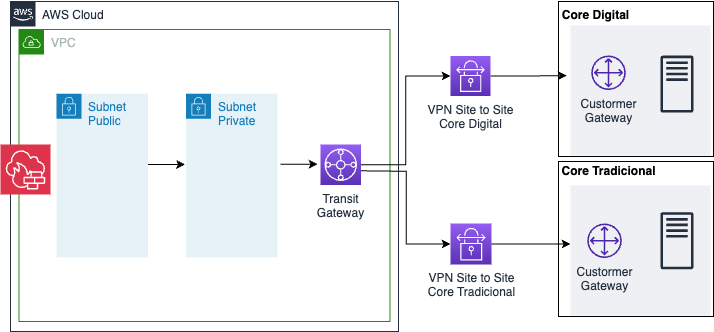

The diagram above was exported from draw.io. Its source (the exported page's mxGraphModel, read from the mxfile embedded in the PNG):
<mxGraphModel dx="984" dy="1811" grid="1" gridSize="10" guides="1" tooltips="1" connect="1" arrows="1" fold="1" page="1" pageScale="1" pageWidth="827" pageHeight="1169" math="0" shadow="0">
  <root>
    <mxCell id="0" />
    <mxCell id="1" parent="0" />
    <mxCell id="o9cQwDRu2B61sBrXc84M-35" value="" style="whiteSpace=wrap;html=1;aspect=fixed;" vertex="1" parent="1">
      <mxGeometry x="568" y="-280" width="155" height="155" as="geometry" />
    </mxCell>
    <mxCell id="o9cQwDRu2B61sBrXc84M-34" value="" style="whiteSpace=wrap;html=1;aspect=fixed;" vertex="1" parent="1">
      <mxGeometry x="568" y="-440" width="155" height="155" as="geometry" />
    </mxCell>
    <mxCell id="o9cQwDRu2B61sBrXc84M-1" value="AWS Cloud" style="points=[[0,0],[0.25,0],[0.5,0],[0.75,0],[1,0],[1,0.25],[1,0.5],[1,0.75],[1,1],[0.75,1],[0.5,1],[0.25,1],[0,1],[0,0.75],[0,0.5],[0,0.25]];outlineConnect=0;gradientColor=none;html=1;whiteSpace=wrap;fontSize=12;fontStyle=0;shape=mxgraph.aws4.group;grIcon=mxgraph.aws4.group_aws_cloud_alt;strokeColor=#232F3E;fillColor=none;verticalAlign=top;align=left;spacingLeft=30;fontColor=#232F3E;dashed=0;labelBackgroundColor=#ffffff;container=1;pointerEvents=0;collapsible=0;recursiveResize=0;" vertex="1" parent="1">
      <mxGeometry x="20" y="-440" width="388" height="330" as="geometry" />
    </mxCell>
    <mxCell id="o9cQwDRu2B61sBrXc84M-2" value="VPC" style="points=[[0,0],[0.25,0],[0.5,0],[0.75,0],[1,0],[1,0.25],[1,0.5],[1,0.75],[1,1],[0.75,1],[0.5,1],[0.25,1],[0,1],[0,0.75],[0,0.5],[0,0.25]];outlineConnect=0;gradientColor=none;html=1;whiteSpace=wrap;fontSize=12;fontStyle=0;container=1;pointerEvents=0;collapsible=0;recursiveResize=0;shape=mxgraph.aws4.group;grIcon=mxgraph.aws4.group_vpc;strokeColor=#248814;fillColor=none;verticalAlign=top;align=left;spacingLeft=30;fontColor=#AAB7B8;dashed=0;" vertex="1" parent="o9cQwDRu2B61sBrXc84M-1">
      <mxGeometry x="8.5" y="28" width="371" height="292" as="geometry" />
    </mxCell>
    <mxCell id="o9cQwDRu2B61sBrXc84M-3" value="Subnet Private" style="points=[[0,0],[0.25,0],[0.5,0],[0.75,0],[1,0],[1,0.25],[1,0.5],[1,0.75],[1,1],[0.75,1],[0.5,1],[0.25,1],[0,1],[0,0.75],[0,0.5],[0,0.25]];outlineConnect=0;gradientColor=none;html=1;whiteSpace=wrap;fontSize=12;fontStyle=0;container=1;pointerEvents=0;collapsible=0;recursiveResize=0;shape=mxgraph.aws4.group;grIcon=mxgraph.aws4.group_security_group;grStroke=0;strokeColor=#147EBA;fillColor=#E6F2F8;verticalAlign=top;align=left;spacingLeft=30;fontColor=#147EBA;dashed=0;" vertex="1" parent="o9cQwDRu2B61sBrXc84M-2">
      <mxGeometry x="167" y="64.18" width="91.5" height="163.63" as="geometry" />
    </mxCell>
    <mxCell id="o9cQwDRu2B61sBrXc84M-4" value="Transit&lt;br&gt;Gateway" style="sketch=0;points=[[0,0,0],[0.25,0,0],[0.5,0,0],[0.75,0,0],[1,0,0],[0,1,0],[0.25,1,0],[0.5,1,0],[0.75,1,0],[1,1,0],[0,0.25,0],[0,0.5,0],[0,0.75,0],[1,0.25,0],[1,0.5,0],[1,0.75,0]];outlineConnect=0;fontColor=#232F3E;gradientColor=#945DF2;gradientDirection=north;fillColor=#5A30B5;strokeColor=#ffffff;dashed=0;verticalLabelPosition=bottom;verticalAlign=top;align=center;html=1;fontSize=12;fontStyle=0;aspect=fixed;shape=mxgraph.aws4.resourceIcon;resIcon=mxgraph.aws4.transit_gateway;" vertex="1" parent="o9cQwDRu2B61sBrXc84M-2">
      <mxGeometry x="301.5" y="115" width="40.5" height="40.5" as="geometry" />
    </mxCell>
    <mxCell id="o9cQwDRu2B61sBrXc84M-26" style="edgeStyle=orthogonalEdgeStyle;rounded=0;orthogonalLoop=1;jettySize=auto;html=1;entryX=0;entryY=0.5;entryDx=0;entryDy=0;" edge="1" parent="o9cQwDRu2B61sBrXc84M-2">
      <mxGeometry relative="1" as="geometry">
        <mxPoint x="129" y="135" as="sourcePoint" />
        <mxPoint x="166" y="134.99500000000012" as="targetPoint" />
      </mxGeometry>
    </mxCell>
    <mxCell id="o9cQwDRu2B61sBrXc84M-25" value="Subnet Public" style="points=[[0,0],[0.25,0],[0.5,0],[0.75,0],[1,0],[1,0.25],[1,0.5],[1,0.75],[1,1],[0.75,1],[0.5,1],[0.25,1],[0,1],[0,0.75],[0,0.5],[0,0.25]];outlineConnect=0;gradientColor=none;html=1;whiteSpace=wrap;fontSize=12;fontStyle=0;container=1;pointerEvents=0;collapsible=0;recursiveResize=0;shape=mxgraph.aws4.group;grIcon=mxgraph.aws4.group_security_group;grStroke=0;strokeColor=#147EBA;fillColor=#E6F2F8;verticalAlign=top;align=left;spacingLeft=30;fontColor=#147EBA;dashed=0;" vertex="1" parent="o9cQwDRu2B61sBrXc84M-2">
      <mxGeometry x="37.5" y="64.18" width="91.5" height="163.63" as="geometry" />
    </mxCell>
    <mxCell id="o9cQwDRu2B61sBrXc84M-42" style="edgeStyle=orthogonalEdgeStyle;rounded=0;orthogonalLoop=1;jettySize=auto;html=1;entryX=0;entryY=0.5;entryDx=0;entryDy=0;" edge="1" parent="o9cQwDRu2B61sBrXc84M-2">
      <mxGeometry relative="1" as="geometry">
        <mxPoint x="261.5" y="134.75" as="sourcePoint" />
        <mxPoint x="298.5" y="134.75" as="targetPoint" />
      </mxGeometry>
    </mxCell>
    <mxCell id="DHVUWbBDBiOpUQQ5EVdk-1" value="" style="sketch=0;points=[[0,0,0],[0.25,0,0],[0.5,0,0],[0.75,0,0],[1,0,0],[0,1,0],[0.25,1,0],[0.5,1,0],[0.75,1,0],[1,1,0],[0,0.25,0],[0,0.5,0],[0,0.75,0],[1,0.25,0],[1,0.5,0],[1,0.75,0]];outlineConnect=0;fontColor=#232F3E;fillColor=#DD344C;strokeColor=#ffffff;dashed=0;verticalLabelPosition=bottom;verticalAlign=top;align=center;html=1;fontSize=12;fontStyle=0;aspect=fixed;shape=mxgraph.aws4.resourceIcon;resIcon=mxgraph.aws4.network_firewall;" vertex="1" parent="o9cQwDRu2B61sBrXc84M-2">
      <mxGeometry x="-18.5" y="115" width="50" height="50" as="geometry" />
    </mxCell>
    <mxCell id="o9cQwDRu2B61sBrXc84M-32" style="edgeStyle=orthogonalEdgeStyle;rounded=0;orthogonalLoop=1;jettySize=auto;html=1;entryX=-0.027;entryY=0.385;entryDx=0;entryDy=0;entryPerimeter=0;" edge="1" parent="1" source="o9cQwDRu2B61sBrXc84M-6" target="o9cQwDRu2B61sBrXc84M-7">
      <mxGeometry relative="1" as="geometry" />
    </mxCell>
    <mxCell id="o9cQwDRu2B61sBrXc84M-6" value="VPN Site to Site&lt;div&gt;Core Digital&lt;/div&gt;" style="sketch=0;points=[[0,0,0],[0.25,0,0],[0.5,0,0],[0.75,0,0],[1,0,0],[0,1,0],[0.25,1,0],[0.5,1,0],[0.75,1,0],[1,1,0],[0,0.25,0],[0,0.5,0],[0,0.75,0],[1,0.25,0],[1,0.5,0],[1,0.75,0]];outlineConnect=0;fontColor=#232F3E;gradientColor=#945DF2;gradientDirection=north;fillColor=#5A30B5;strokeColor=#ffffff;dashed=0;verticalLabelPosition=bottom;verticalAlign=top;align=center;html=1;fontSize=12;fontStyle=0;aspect=fixed;shape=mxgraph.aws4.resourceIcon;resIcon=mxgraph.aws4.site_to_site_vpn;" vertex="1" parent="1">
      <mxGeometry x="460" y="-385.5" width="40" height="40" as="geometry" />
    </mxCell>
    <mxCell id="o9cQwDRu2B61sBrXc84M-7" value="" style="fillColor=#EFF0F3;strokeColor=none;dashed=0;verticalAlign=top;fontStyle=0;fontColor=#330000;" vertex="1" parent="1">
      <mxGeometry x="580" y="-416" width="140" height="130" as="geometry" />
    </mxCell>
    <mxCell id="o9cQwDRu2B61sBrXc84M-8" value="Custormer&lt;br&gt;Gateway" style="sketch=0;outlineConnect=0;fontColor=#232F3E;gradientColor=none;fillColor=#4D27AA;strokeColor=none;dashed=0;verticalLabelPosition=bottom;verticalAlign=top;align=center;html=1;fontSize=12;fontStyle=0;aspect=fixed;pointerEvents=1;shape=mxgraph.aws4.customer_gateway;" vertex="1" parent="1">
      <mxGeometry x="600.75" y="-386" width="34.5" height="34.5" as="geometry" />
    </mxCell>
    <mxCell id="o9cQwDRu2B61sBrXc84M-9" value="" style="sketch=0;outlineConnect=0;fontColor=#232F3E;gradientColor=none;fillColor=#232F3D;strokeColor=none;dashed=0;verticalLabelPosition=bottom;verticalAlign=top;align=center;html=1;fontSize=12;fontStyle=0;aspect=fixed;pointerEvents=1;shape=mxgraph.aws4.traditional_server;" vertex="1" parent="1">
      <mxGeometry x="670" y="-386" width="33" height="57.2" as="geometry" />
    </mxCell>
    <mxCell id="o9cQwDRu2B61sBrXc84M-12" style="edgeStyle=orthogonalEdgeStyle;rounded=0;orthogonalLoop=1;jettySize=auto;html=1;entryX=0;entryY=0.5;entryDx=0;entryDy=0;entryPerimeter=0;" edge="1" parent="1" source="o9cQwDRu2B61sBrXc84M-4" target="o9cQwDRu2B61sBrXc84M-6">
      <mxGeometry relative="1" as="geometry" />
    </mxCell>
    <mxCell id="o9cQwDRu2B61sBrXc84M-21" value="VPN Site to Site&lt;div&gt;Core Tradicional&lt;/div&gt;" style="sketch=0;points=[[0,0,0],[0.25,0,0],[0.5,0,0],[0.75,0,0],[1,0,0],[0,1,0],[0.25,1,0],[0.5,1,0],[0.75,1,0],[1,1,0],[0,0.25,0],[0,0.5,0],[0,0.75,0],[1,0.25,0],[1,0.5,0],[1,0.75,0]];outlineConnect=0;fontColor=#232F3E;gradientColor=#945DF2;gradientDirection=north;fillColor=#5A30B5;strokeColor=#ffffff;dashed=0;verticalLabelPosition=bottom;verticalAlign=top;align=center;html=1;fontSize=12;fontStyle=0;aspect=fixed;shape=mxgraph.aws4.resourceIcon;resIcon=mxgraph.aws4.site_to_site_vpn;" vertex="1" parent="1">
      <mxGeometry x="460" y="-218" width="41" height="41" as="geometry" />
    </mxCell>
    <mxCell id="o9cQwDRu2B61sBrXc84M-22" style="edgeStyle=orthogonalEdgeStyle;rounded=0;orthogonalLoop=1;jettySize=auto;html=1;entryX=0;entryY=0.5;entryDx=0;entryDy=0;entryPerimeter=0;" edge="1" parent="1" target="o9cQwDRu2B61sBrXc84M-21">
      <mxGeometry relative="1" as="geometry">
        <mxPoint x="370.5" y="-270.70000000000005" as="sourcePoint" />
      </mxGeometry>
    </mxCell>
    <mxCell id="o9cQwDRu2B61sBrXc84M-28" value="" style="fillColor=#EFF0F3;strokeColor=none;dashed=0;verticalAlign=top;fontStyle=0;fontColor=#330000;" vertex="1" parent="1">
      <mxGeometry x="580" y="-256" width="140" height="130" as="geometry" />
    </mxCell>
    <mxCell id="o9cQwDRu2B61sBrXc84M-29" value="Custormer&lt;br&gt;Gateway" style="sketch=0;outlineConnect=0;fontColor=#232F3E;gradientColor=none;fillColor=#4D27AA;strokeColor=none;dashed=0;verticalLabelPosition=bottom;verticalAlign=top;align=center;html=1;fontSize=12;fontStyle=0;aspect=fixed;pointerEvents=1;shape=mxgraph.aws4.customer_gateway;" vertex="1" parent="1">
      <mxGeometry x="596.75" y="-218" width="34.5" height="34.5" as="geometry" />
    </mxCell>
    <mxCell id="o9cQwDRu2B61sBrXc84M-30" value="" style="sketch=0;outlineConnect=0;fontColor=#232F3E;gradientColor=none;fillColor=#232F3D;strokeColor=none;dashed=0;verticalLabelPosition=bottom;verticalAlign=top;align=center;html=1;fontSize=12;fontStyle=0;aspect=fixed;pointerEvents=1;shape=mxgraph.aws4.traditional_server;" vertex="1" parent="1">
      <mxGeometry x="670" y="-229.35" width="33" height="57.2" as="geometry" />
    </mxCell>
    <mxCell id="o9cQwDRu2B61sBrXc84M-36" value="Core Digital" style="text;html=1;align=center;verticalAlign=middle;resizable=0;points=[];autosize=1;strokeColor=none;fillColor=none;fontStyle=1" vertex="1" parent="1">
      <mxGeometry x="560" y="-441" width="90" height="30" as="geometry" />
    </mxCell>
    <mxCell id="o9cQwDRu2B61sBrXc84M-37" value="Core Tradicional" style="text;html=1;align=center;verticalAlign=middle;resizable=0;points=[];autosize=1;strokeColor=none;fillColor=none;fontStyle=1" vertex="1" parent="1">
      <mxGeometry x="563" y="-285" width="110" height="30" as="geometry" />
    </mxCell>
    <mxCell id="o9cQwDRu2B61sBrXc84M-40" style="edgeStyle=orthogonalEdgeStyle;rounded=0;orthogonalLoop=1;jettySize=auto;html=1;entryX=0;entryY=0.45;entryDx=0;entryDy=0;entryPerimeter=0;" edge="1" parent="1" source="o9cQwDRu2B61sBrXc84M-21" target="o9cQwDRu2B61sBrXc84M-28">
      <mxGeometry relative="1" as="geometry" />
    </mxCell>
  </root>
</mxGraphModel>